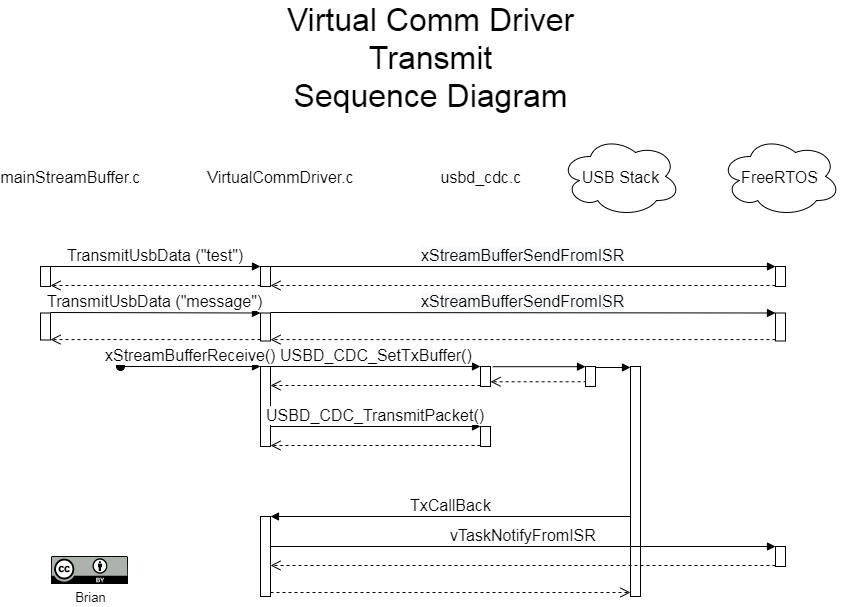

The diagram above was exported from draw.io. Its source (the exported page's mxGraphModel, read from the mxfile embedded in the PNG):
<mxGraphModel dx="403" dy="1068" grid="1" gridSize="10" guides="1" tooltips="1" connect="1" arrows="1" fold="1" page="1" pageScale="1" pageWidth="1100" pageHeight="850" background="#ffffff" math="0" shadow="0">
  <root>
    <mxCell id="0" />
    <mxCell id="1" parent="0" />
    <mxCell id="YXSalh7_KzCeHxbTxsTM-8" value="" style="html=1;points=[];perimeter=orthogonalPerimeter;" parent="1" vertex="1">
      <mxGeometry x="390" y="160" width="10" height="20" as="geometry" />
    </mxCell>
    <mxCell id="YXSalh7_KzCeHxbTxsTM-9" value="&lt;font style=&quot;font-size: 16px&quot;&gt;TransmitUsbData (&quot;test&quot;)&lt;/font&gt;" style="html=1;verticalAlign=bottom;endArrow=block;entryX=0;entryY=0;" parent="1" target="YXSalh7_KzCeHxbTxsTM-8" edge="1">
      <mxGeometry relative="1" as="geometry">
        <mxPoint x="180" y="160" as="sourcePoint" />
      </mxGeometry>
    </mxCell>
    <mxCell id="YXSalh7_KzCeHxbTxsTM-10" value="" style="html=1;verticalAlign=bottom;endArrow=open;dashed=1;endSize=8;exitX=0;exitY=0.95;" parent="1" source="YXSalh7_KzCeHxbTxsTM-8" target="YXSalh7_KzCeHxbTxsTM-42" edge="1">
      <mxGeometry relative="1" as="geometry">
        <mxPoint x="180" y="236" as="targetPoint" />
      </mxGeometry>
    </mxCell>
    <mxCell id="YXSalh7_KzCeHxbTxsTM-13" value="VirtualCommDriver.c" style="text;html=1;strokeColor=none;fillColor=none;align=center;verticalAlign=middle;whiteSpace=wrap;rounded=0;fontSize=16;" parent="1" vertex="1">
      <mxGeometry x="390" y="60" width="40" height="20" as="geometry" />
    </mxCell>
    <mxCell id="YXSalh7_KzCeHxbTxsTM-14" value="mainStreamBuffer.c" style="text;html=1;strokeColor=none;fillColor=none;align=center;verticalAlign=middle;whiteSpace=wrap;rounded=0;fontSize=16;" parent="1" vertex="1">
      <mxGeometry x="180" y="60" width="40" height="20" as="geometry" />
    </mxCell>
    <mxCell id="YXSalh7_KzCeHxbTxsTM-15" value="usbd_cdc.c" style="text;html=1;strokeColor=none;fillColor=none;align=center;verticalAlign=middle;whiteSpace=wrap;rounded=0;fontSize=16;" parent="1" vertex="1">
      <mxGeometry x="590" y="60" width="40" height="20" as="geometry" />
    </mxCell>
    <mxCell id="YXSalh7_KzCeHxbTxsTM-16" value="USB Stack" style="ellipse;shape=cloud;whiteSpace=wrap;html=1;fontSize=16;" parent="1" vertex="1">
      <mxGeometry x="690" y="30" width="120" height="80" as="geometry" />
    </mxCell>
    <mxCell id="YXSalh7_KzCeHxbTxsTM-17" value="FreeRTOS" style="ellipse;shape=cloud;whiteSpace=wrap;html=1;fontSize=16;" parent="1" vertex="1">
      <mxGeometry x="850" y="30" width="120" height="80" as="geometry" />
    </mxCell>
    <mxCell id="YXSalh7_KzCeHxbTxsTM-24" value="" style="html=1;points=[];perimeter=orthogonalPerimeter;" parent="1" vertex="1">
      <mxGeometry x="905" y="160" width="10" height="20" as="geometry" />
    </mxCell>
    <mxCell id="YXSalh7_KzCeHxbTxsTM-25" value="&lt;span style=&quot;font-size: 16px ; text-align: left ; background-color: rgb(248 , 249 , 250)&quot;&gt;xStreamBufferSendFromISR&lt;/span&gt;" style="html=1;verticalAlign=bottom;endArrow=block;entryX=0;entryY=0;" parent="1" target="YXSalh7_KzCeHxbTxsTM-24" edge="1">
      <mxGeometry relative="1" as="geometry">
        <mxPoint x="400" y="160" as="sourcePoint" />
      </mxGeometry>
    </mxCell>
    <mxCell id="YXSalh7_KzCeHxbTxsTM-26" value="" style="html=1;verticalAlign=bottom;endArrow=open;dashed=1;endSize=8;exitX=0;exitY=0.95;" parent="1" source="YXSalh7_KzCeHxbTxsTM-24" target="YXSalh7_KzCeHxbTxsTM-8" edge="1">
      <mxGeometry relative="1" as="geometry">
        <mxPoint x="400" y="236" as="targetPoint" />
      </mxGeometry>
    </mxCell>
    <mxCell id="YXSalh7_KzCeHxbTxsTM-31" value="" style="html=1;points=[];perimeter=orthogonalPerimeter;" parent="1" vertex="1">
      <mxGeometry x="390" y="206.5" width="10" height="28" as="geometry" />
    </mxCell>
    <mxCell id="YXSalh7_KzCeHxbTxsTM-32" value="&lt;font style=&quot;font-size: 16px&quot;&gt;TransmitUsbData (&quot;message&quot;)&lt;/font&gt;" style="html=1;verticalAlign=bottom;endArrow=block;entryX=0;entryY=0;" parent="1" target="YXSalh7_KzCeHxbTxsTM-31" edge="1">
      <mxGeometry relative="1" as="geometry">
        <mxPoint x="180" y="206" as="sourcePoint" />
      </mxGeometry>
    </mxCell>
    <mxCell id="YXSalh7_KzCeHxbTxsTM-33" value="" style="html=1;verticalAlign=bottom;endArrow=open;dashed=1;endSize=8;exitX=0;exitY=0.95;" parent="1" source="YXSalh7_KzCeHxbTxsTM-31" target="YXSalh7_KzCeHxbTxsTM-43" edge="1">
      <mxGeometry relative="1" as="geometry">
        <mxPoint x="180" y="282" as="targetPoint" />
      </mxGeometry>
    </mxCell>
    <mxCell id="YXSalh7_KzCeHxbTxsTM-34" value="" style="html=1;points=[];perimeter=orthogonalPerimeter;" parent="1" vertex="1">
      <mxGeometry x="905" y="206.5" width="10" height="28" as="geometry" />
    </mxCell>
    <mxCell id="YXSalh7_KzCeHxbTxsTM-35" value="&lt;span style=&quot;font-size: 16px ; text-align: left ; background-color: rgb(248 , 249 , 250)&quot;&gt;xStreamBufferSendFromISR&lt;/span&gt;" style="html=1;verticalAlign=bottom;endArrow=block;entryX=0;entryY=0;" parent="1" target="YXSalh7_KzCeHxbTxsTM-34" edge="1">
      <mxGeometry relative="1" as="geometry">
        <mxPoint x="400" y="206" as="sourcePoint" />
      </mxGeometry>
    </mxCell>
    <mxCell id="YXSalh7_KzCeHxbTxsTM-36" value="" style="html=1;verticalAlign=bottom;endArrow=open;dashed=1;endSize=8;exitX=0;exitY=0.95;" parent="1" source="YXSalh7_KzCeHxbTxsTM-34" target="YXSalh7_KzCeHxbTxsTM-31" edge="1">
      <mxGeometry relative="1" as="geometry">
        <mxPoint x="400" y="282" as="targetPoint" />
      </mxGeometry>
    </mxCell>
    <mxCell id="YXSalh7_KzCeHxbTxsTM-37" value="" style="html=1;points=[];perimeter=orthogonalPerimeter;fontSize=16;" parent="1" vertex="1">
      <mxGeometry x="390" y="260" width="10" height="80" as="geometry" />
    </mxCell>
    <mxCell id="YXSalh7_KzCeHxbTxsTM-38" value="xStreamBufferReceive()" style="html=1;verticalAlign=bottom;startArrow=oval;endArrow=block;startSize=8;fontSize=16;" parent="1" target="YXSalh7_KzCeHxbTxsTM-37" edge="1">
      <mxGeometry relative="1" as="geometry">
        <mxPoint x="250" y="260" as="sourcePoint" />
      </mxGeometry>
    </mxCell>
    <mxCell id="YXSalh7_KzCeHxbTxsTM-39" value="" style="html=1;points=[];perimeter=orthogonalPerimeter;fontSize=16;" parent="1" vertex="1">
      <mxGeometry x="610" y="260" width="10" height="20" as="geometry" />
    </mxCell>
    <mxCell id="YXSalh7_KzCeHxbTxsTM-40" value="USBD_CDC_SetTxBuffer()" style="html=1;verticalAlign=bottom;endArrow=block;entryX=0;entryY=0;fontSize=16;" parent="1" source="YXSalh7_KzCeHxbTxsTM-37" target="YXSalh7_KzCeHxbTxsTM-39" edge="1">
      <mxGeometry relative="1" as="geometry">
        <mxPoint x="540" y="260" as="sourcePoint" />
      </mxGeometry>
    </mxCell>
    <mxCell id="YXSalh7_KzCeHxbTxsTM-41" value="" style="html=1;verticalAlign=bottom;endArrow=open;dashed=1;endSize=8;exitX=0;exitY=0.95;fontSize=16;" parent="1" source="YXSalh7_KzCeHxbTxsTM-39" target="YXSalh7_KzCeHxbTxsTM-37" edge="1">
      <mxGeometry relative="1" as="geometry">
        <mxPoint x="540" y="336" as="targetPoint" />
      </mxGeometry>
    </mxCell>
    <mxCell id="YXSalh7_KzCeHxbTxsTM-42" value="" style="html=1;points=[];perimeter=orthogonalPerimeter;fontSize=16;" parent="1" vertex="1">
      <mxGeometry x="170" y="160" width="10" height="20" as="geometry" />
    </mxCell>
    <mxCell id="YXSalh7_KzCeHxbTxsTM-43" value="" style="html=1;points=[];perimeter=orthogonalPerimeter;fontSize=16;" parent="1" vertex="1">
      <mxGeometry x="170" y="206.5" width="10" height="27" as="geometry" />
    </mxCell>
    <mxCell id="YXSalh7_KzCeHxbTxsTM-45" value="" style="html=1;verticalAlign=bottom;endArrow=block;fontSize=16;exitX=1.227;exitY=0.01;exitDx=0;exitDy=0;exitPerimeter=0;" parent="1" source="YXSalh7_KzCeHxbTxsTM-39" target="YXSalh7_KzCeHxbTxsTM-64" edge="1">
      <mxGeometry relative="1" as="geometry">
        <mxPoint x="670" y="260" as="sourcePoint" />
        <mxPoint x="740" y="260" as="targetPoint" />
      </mxGeometry>
    </mxCell>
    <mxCell id="YXSalh7_KzCeHxbTxsTM-46" value="" style="html=1;verticalAlign=bottom;endArrow=open;dashed=1;endSize=8;fontSize=16;exitX=0.115;exitY=0.763;exitDx=0;exitDy=0;exitPerimeter=0;" parent="1" source="YXSalh7_KzCeHxbTxsTM-64" target="YXSalh7_KzCeHxbTxsTM-39" edge="1">
      <mxGeometry x="-0.1438" y="-7" relative="1" as="geometry">
        <mxPoint x="615" y="338" as="targetPoint" />
        <mxPoint x="740" y="279" as="sourcePoint" />
        <mxPoint as="offset" />
      </mxGeometry>
    </mxCell>
    <mxCell id="YXSalh7_KzCeHxbTxsTM-48" value="" style="html=1;points=[];perimeter=orthogonalPerimeter;fontSize=16;" parent="1" vertex="1">
      <mxGeometry x="760" y="260" width="10" height="230" as="geometry" />
    </mxCell>
    <mxCell id="YXSalh7_KzCeHxbTxsTM-49" value="" style="html=1;points=[];perimeter=orthogonalPerimeter;fontSize=16;" parent="1" vertex="1">
      <mxGeometry x="390" y="410" width="10" height="80" as="geometry" />
    </mxCell>
    <mxCell id="YXSalh7_KzCeHxbTxsTM-50" value="TxCallBack" style="html=1;verticalAlign=bottom;endArrow=block;entryX=1;entryY=0;fontSize=16;" parent="1" source="YXSalh7_KzCeHxbTxsTM-48" target="YXSalh7_KzCeHxbTxsTM-49" edge="1">
      <mxGeometry relative="1" as="geometry">
        <mxPoint x="750" y="450" as="sourcePoint" />
      </mxGeometry>
    </mxCell>
    <mxCell id="YXSalh7_KzCeHxbTxsTM-51" value="" style="html=1;verticalAlign=bottom;endArrow=open;dashed=1;endSize=8;exitX=1;exitY=0.95;fontSize=16;" parent="1" source="YXSalh7_KzCeHxbTxsTM-49" target="YXSalh7_KzCeHxbTxsTM-48" edge="1">
      <mxGeometry relative="1" as="geometry">
        <mxPoint x="460" y="517" as="targetPoint" />
      </mxGeometry>
    </mxCell>
    <mxCell id="YXSalh7_KzCeHxbTxsTM-52" value="" style="html=1;points=[];perimeter=orthogonalPerimeter;fontSize=16;" parent="1" vertex="1">
      <mxGeometry x="905" y="440" width="10" height="20" as="geometry" />
    </mxCell>
    <mxCell id="YXSalh7_KzCeHxbTxsTM-53" value="vTaskNotifyFromISR" style="html=1;verticalAlign=bottom;endArrow=block;entryX=0;entryY=0;fontSize=16;" parent="1" source="YXSalh7_KzCeHxbTxsTM-49" target="YXSalh7_KzCeHxbTxsTM-52" edge="1">
      <mxGeometry relative="1" as="geometry">
        <mxPoint x="835" y="440" as="sourcePoint" />
      </mxGeometry>
    </mxCell>
    <mxCell id="YXSalh7_KzCeHxbTxsTM-54" value="" style="html=1;verticalAlign=bottom;endArrow=open;dashed=1;endSize=8;exitX=0;exitY=0.95;fontSize=16;" parent="1" source="YXSalh7_KzCeHxbTxsTM-52" target="YXSalh7_KzCeHxbTxsTM-49" edge="1">
      <mxGeometry relative="1" as="geometry">
        <mxPoint x="835" y="516" as="targetPoint" />
      </mxGeometry>
    </mxCell>
    <mxCell id="YXSalh7_KzCeHxbTxsTM-59" value="" style="html=1;points=[];perimeter=orthogonalPerimeter;fontSize=16;" parent="1" vertex="1">
      <mxGeometry x="610" y="320" width="10" height="20" as="geometry" />
    </mxCell>
    <mxCell id="YXSalh7_KzCeHxbTxsTM-60" value="USBD_CDC_TransmitPacket()" style="html=1;verticalAlign=bottom;endArrow=block;entryX=0;entryY=0;fontSize=16;" parent="1" source="YXSalh7_KzCeHxbTxsTM-37" target="YXSalh7_KzCeHxbTxsTM-59" edge="1">
      <mxGeometry relative="1" as="geometry">
        <mxPoint x="440" y="280" as="sourcePoint" />
      </mxGeometry>
    </mxCell>
    <mxCell id="YXSalh7_KzCeHxbTxsTM-61" value="" style="html=1;verticalAlign=bottom;endArrow=open;dashed=1;endSize=8;exitX=0;exitY=0.95;fontSize=16;" parent="1" source="YXSalh7_KzCeHxbTxsTM-59" target="YXSalh7_KzCeHxbTxsTM-37" edge="1">
      <mxGeometry relative="1" as="geometry">
        <mxPoint x="440" y="356" as="targetPoint" />
      </mxGeometry>
    </mxCell>
    <mxCell id="YXSalh7_KzCeHxbTxsTM-62" value="Virtual Comm Driver &lt;br&gt;Transmit&lt;br&gt;Sequence Diagram" style="text;html=1;strokeColor=none;fillColor=none;align=center;verticalAlign=middle;whiteSpace=wrap;rounded=0;fontSize=32;" parent="1" vertex="1">
      <mxGeometry x="400" y="-60" width="320" height="20" as="geometry" />
    </mxCell>
    <mxCell id="YXSalh7_KzCeHxbTxsTM-64" value="" style="html=1;points=[];perimeter=orthogonalPerimeter;fontSize=16;" parent="1" vertex="1">
      <mxGeometry x="715" y="260" width="10" height="20" as="geometry" />
    </mxCell>
    <mxCell id="YXSalh7_KzCeHxbTxsTM-65" value="" style="html=1;verticalAlign=bottom;endArrow=block;fontSize=16;exitX=0.948;exitY=0.049;exitDx=0;exitDy=0;exitPerimeter=0;" parent="1" source="YXSalh7_KzCeHxbTxsTM-64" target="YXSalh7_KzCeHxbTxsTM-48" edge="1">
      <mxGeometry relative="1" as="geometry">
        <mxPoint x="632.27" y="270.20000000000005" as="sourcePoint" />
        <mxPoint x="750" y="270" as="targetPoint" />
      </mxGeometry>
    </mxCell>
    <mxCell id="Tzz8FbL5iDH4UcLwkdPd-1" value="Brian Amos" style="text;html=1;strokeColor=none;fillColor=none;align=center;verticalAlign=middle;whiteSpace=wrap;rounded=0;fontSize=13;" vertex="1" parent="1">
      <mxGeometry x="160" y="480" width="120" height="20" as="geometry" />
    </mxCell>
    <mxCell id="Tzz8FbL5iDH4UcLwkdPd-2" value="" style="shape=image;verticalLabelPosition=bottom;labelBackgroundColor=#ffffff;verticalAlign=top;aspect=fixed;imageAspect=0;image=data:image/svg+xml,(base64 omitted: 11060 chars);fillColor=#FF0000;fontSize=18;" vertex="1" parent="1">
      <mxGeometry x="181" y="450" width="77" height="28" as="geometry" />
    </mxCell>
  </root>
</mxGraphModel>